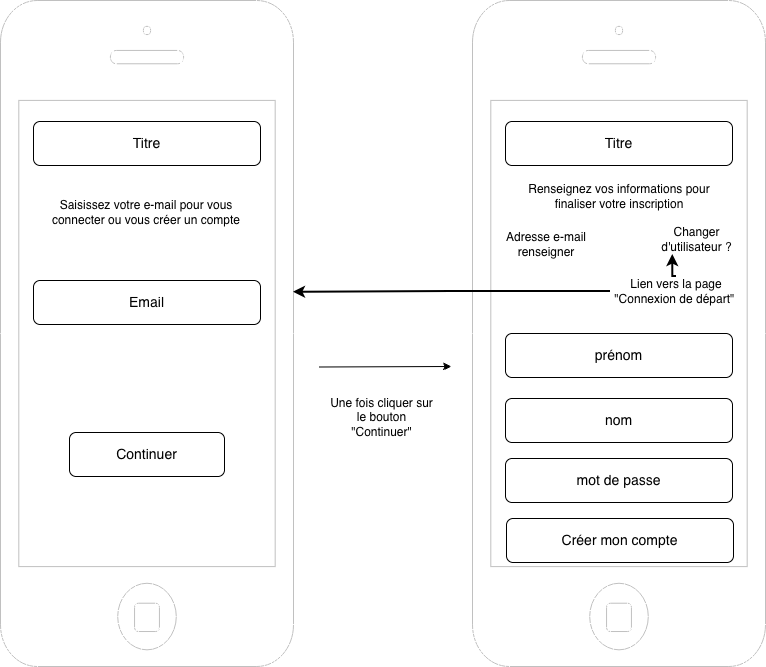

The diagram above was exported from draw.io. Its source (the exported page's mxGraphModel, read from the mxfile embedded in the PNG):
<mxGraphModel dx="1248" dy="707" grid="0" gridSize="10" guides="1" tooltips="1" connect="1" arrows="1" fold="1" page="1" pageScale="1" pageWidth="827" pageHeight="1169" math="0" shadow="0">
  <root>
    <mxCell id="0" />
    <mxCell id="1" parent="0" />
    <mxCell id="qyFe9USJA1QUhE3EGvnO-1" parent="1" style="html=1;verticalLabelPosition=bottom;labelBackgroundColor=#ffffff;verticalAlign=top;shadow=0;dashed=0;strokeWidth=1;shape=mxgraph.ios7.misc.iphone;strokeColor=#c0c0c0;" value="" vertex="1">
      <mxGeometry height="666" width="293" x="32" y="20" as="geometry" />
    </mxCell>
    <mxCell id="qyFe9USJA1QUhE3EGvnO-2" parent="1" style="html=1;verticalLabelPosition=bottom;labelBackgroundColor=#ffffff;verticalAlign=top;shadow=0;dashed=0;strokeWidth=1;shape=mxgraph.ios7.misc.iphone;strokeColor=#c0c0c0;" value="" vertex="1">
      <mxGeometry height="666" width="293" x="504" y="20" as="geometry" />
    </mxCell>
    <mxCell id="qyFe9USJA1QUhE3EGvnO-5" parent="1" style="rounded=1;whiteSpace=wrap;html=1;" value="&lt;font style=&quot;font-size: 14px;&quot;&gt;Titre&lt;/font&gt;" vertex="1">
      <mxGeometry height="44" width="227" x="65" y="141" as="geometry" />
    </mxCell>
    <mxCell id="qyFe9USJA1QUhE3EGvnO-6" parent="1" style="rounded=1;whiteSpace=wrap;html=1;" value="&lt;font style=&quot;font-size: 14px;&quot;&gt;Email&lt;/font&gt;" vertex="1">
      <mxGeometry height="44" width="227" x="65" y="300" as="geometry" />
    </mxCell>
    <mxCell id="qyFe9USJA1QUhE3EGvnO-7" parent="1" style="rounded=1;whiteSpace=wrap;html=1;" value="&lt;font style=&quot;font-size: 14px;&quot;&gt;Continuer&lt;/font&gt;" vertex="1">
      <mxGeometry height="44" width="155" x="101" y="452" as="geometry" />
    </mxCell>
    <mxCell id="qyFe9USJA1QUhE3EGvnO-8" parent="1" style="text;html=1;whiteSpace=wrap;strokeColor=none;fillColor=none;align=center;verticalAlign=middle;rounded=0;" value="Saisissez votre e-mail pour vous connecter ou vous créer un compte" vertex="1">
      <mxGeometry height="30" width="226" x="65" y="217" as="geometry" />
    </mxCell>
    <mxCell id="qyFe9USJA1QUhE3EGvnO-9" edge="1" parent="1" style="endArrow=classic;html=1;rounded=0;" value="">
      <mxGeometry height="50" relative="1" width="50" as="geometry">
        <mxPoint x="351" y="386.5" as="sourcePoint" />
        <mxPoint x="483" y="386" as="targetPoint" />
      </mxGeometry>
    </mxCell>
    <mxCell id="qyFe9USJA1QUhE3EGvnO-10" parent="1" style="text;html=1;whiteSpace=wrap;strokeColor=none;fillColor=none;align=center;verticalAlign=middle;rounded=0;" value="Une fois cliquer sur le bouton &quot;Continuer&quot;" vertex="1">
      <mxGeometry height="30" width="107" x="360" y="422" as="geometry" />
    </mxCell>
    <mxCell id="qyFe9USJA1QUhE3EGvnO-11" parent="1" style="rounded=1;whiteSpace=wrap;html=1;" value="&lt;font style=&quot;font-size: 14px;&quot;&gt;Titre&lt;/font&gt;" vertex="1">
      <mxGeometry height="44" width="227" x="537" y="141" as="geometry" />
    </mxCell>
    <mxCell id="qyFe9USJA1QUhE3EGvnO-12" parent="1" style="text;html=1;whiteSpace=wrap;strokeColor=none;fillColor=none;align=center;verticalAlign=middle;rounded=0;" value="Renseignez vos informations pour finaliser votre inscription" vertex="1">
      <mxGeometry height="30" width="226" x="538" y="201" as="geometry" />
    </mxCell>
    <mxCell id="qyFe9USJA1QUhE3EGvnO-13" parent="1" style="text;html=1;whiteSpace=wrap;strokeColor=none;fillColor=none;align=center;verticalAlign=middle;rounded=0;" value="Adresse e-mail renseigner" vertex="1">
      <mxGeometry height="30" width="110" x="523" y="249" as="geometry" />
    </mxCell>
    <mxCell id="qyFe9USJA1QUhE3EGvnO-14" parent="1" style="text;html=1;whiteSpace=wrap;strokeColor=none;fillColor=none;align=center;verticalAlign=middle;rounded=0;" value="Changer d'utilisateur ?" vertex="1">
      <mxGeometry height="30" width="97" x="680" y="244" as="geometry" />
    </mxCell>
    <mxCell id="qyFe9USJA1QUhE3EGvnO-15" parent="1" style="rounded=1;whiteSpace=wrap;html=1;" value="&lt;font style=&quot;font-size: 14px;&quot;&gt;prénom&lt;/font&gt;" vertex="1">
      <mxGeometry height="44" width="227" x="537" y="353" as="geometry" />
    </mxCell>
    <mxCell id="qyFe9USJA1QUhE3EGvnO-16" parent="1" style="rounded=1;whiteSpace=wrap;html=1;" value="&lt;font style=&quot;font-size: 14px;&quot;&gt;nom&lt;/font&gt;&lt;span style=&quot;color: rgba(0, 0, 0, 0); font-family: monospace; font-size: 0px; text-align: start; text-wrap-mode: nowrap;&quot;&gt;%3CmxGraphModel%3E%3Croot%3E%3CmxCell%20id%3D%220%22%2F%3E%3CmxCell%20id%3D%221%22%20parent%3D%220%22%2F%3E%3CmxCell%20id%3D%222%22%20parent%3D%221%22%20style%3D%22rounded%3D1%3BwhiteSpace%3Dwrap%3Bhtml%3D1%3B%22%20value%3D%22%26lt%3Bfont%20style%3D%26quot%3Bfont-size%3A%2014px%3B%26quot%3B%26gt%3BTitre%26lt%3B%2Ffont%26gt%3B%22%20vertex%3D%221%22%3E%3CmxGeometry%20height%3D%2244%22%20width%3D%22227%22%20x%3D%22522%22%20y%3D%2252%22%20as%3D%22geometry%22%2F%3E%3C%2FmxCell%3E%3C%2Froot%3E%3C%2FmxGraphModel%3E&lt;/span&gt;" vertex="1">
      <mxGeometry height="44" width="227" x="537" y="418" as="geometry" />
    </mxCell>
    <mxCell id="qyFe9USJA1QUhE3EGvnO-17" parent="1" style="rounded=1;whiteSpace=wrap;html=1;" value="&lt;font style=&quot;font-size: 14px;&quot;&gt;mot de passe&lt;/font&gt;" vertex="1">
      <mxGeometry height="44" width="227" x="537" y="478" as="geometry" />
    </mxCell>
    <mxCell id="qyFe9USJA1QUhE3EGvnO-18" parent="1" style="rounded=1;whiteSpace=wrap;html=1;" value="&lt;font style=&quot;font-size: 14px;&quot;&gt;Créer mon compte&lt;/font&gt;" vertex="1">
      <mxGeometry height="44" width="227" x="538" y="538" as="geometry" />
    </mxCell>
    <mxCell id="qyFe9USJA1QUhE3EGvnO-22" edge="1" parent="1" source="qyFe9USJA1QUhE3EGvnO-20" style="edgeStyle=orthogonalEdgeStyle;rounded=0;orthogonalLoop=1;jettySize=auto;html=1;exitX=0.5;exitY=0;exitDx=0;exitDy=0;entryX=0.25;entryY=1;entryDx=0;entryDy=0;strokeWidth=2;" target="qyFe9USJA1QUhE3EGvnO-14">
      <mxGeometry relative="1" as="geometry" />
    </mxCell>
    <mxCell id="qyFe9USJA1QUhE3EGvnO-20" parent="1" style="text;html=1;whiteSpace=wrap;strokeColor=none;fillColor=none;align=center;verticalAlign=middle;rounded=0;" value="Lien vers la page &quot;Connexion de départ&quot;&amp;nbsp;" vertex="1">
      <mxGeometry height="30" width="132" x="642" y="296" as="geometry" />
    </mxCell>
    <mxCell id="qyFe9USJA1QUhE3EGvnO-21" edge="1" parent="1" source="qyFe9USJA1QUhE3EGvnO-20" style="edgeStyle=orthogonalEdgeStyle;rounded=0;orthogonalLoop=1;jettySize=auto;html=1;exitX=0;exitY=0.5;exitDx=0;exitDy=0;entryX=1;entryY=0.438;entryDx=0;entryDy=0;entryPerimeter=0;strokeWidth=2;" target="qyFe9USJA1QUhE3EGvnO-1">
      <mxGeometry relative="1" as="geometry" />
    </mxCell>
  </root>
</mxGraphModel>